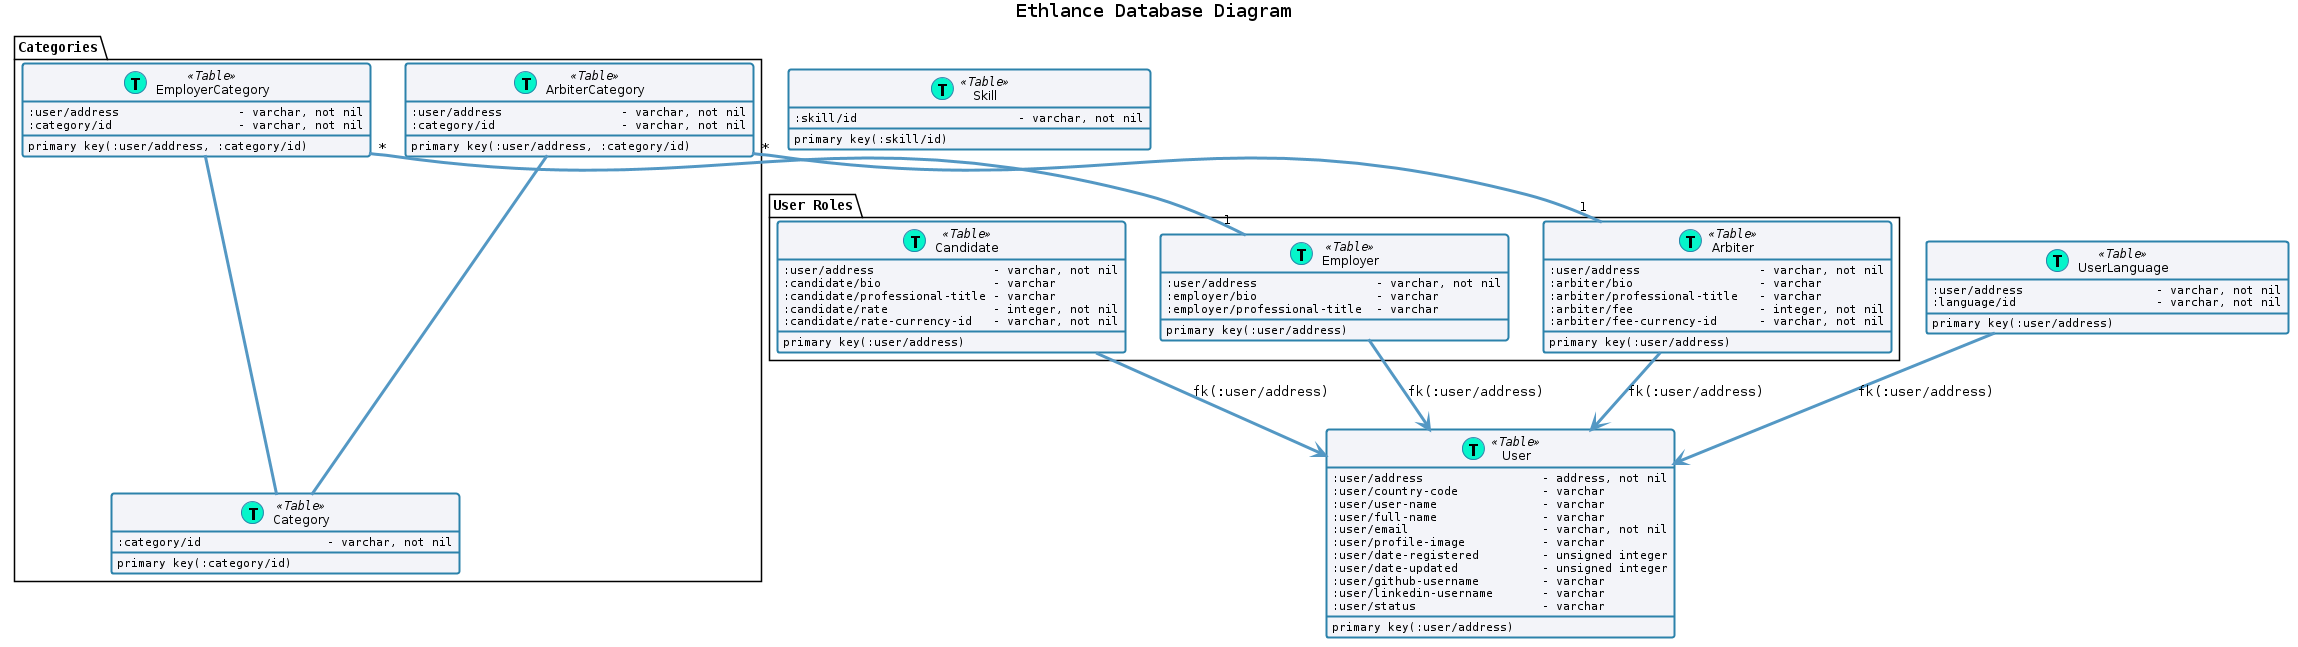

The diagram above was rendered by PlantUML. Its source (embedded in the PNG):
@startuml

skinparam BackgroundColor transparent
skinparam DefaultFontName Monospaced
skinparam RoundCorner     5
skinparam shadowing       false

skinparam class {
  ArrowColor              #5498C4
  ArrowThickness          3
  BackgroundColor         #F3F4F9
  BorderColor             #2C82AB
  BorderThickness         2
  FontName                Ariel
}

title Ethlance Database Diagram
class User << (T, #05F5CA) Table >> {
  :user/address                 - address, not nil
  :user/country-code            - varchar
  :user/user-name               - varchar
  :user/full-name               - varchar
  :user/email                   - varchar, not nil
  :user/profile-image           - varchar
  :user/date-registered         - unsigned integer
  :user/date-updated            - unsigned integer
  :user/github-username         - varchar
  :user/linkedin-username       - varchar
  :user/status                  - varchar

  primary key(:user/address)
}

package "User Roles" {
  Candidate --> User : fk(:user/address)
  class Candidate << (T, #05F5CA) Table >> {
    :user/address                 - varchar, not nil
    :candidate/bio                - varchar
    :candidate/professional-title - varchar
    :candidate/rate               - integer, not nil
    :candidate/rate-currency-id   - varchar, not nil
  
    primary key(:user/address)
  }
  
  Employer --> User : fk(:user/address)
  class Employer << (T, #05F5CA) Table >> {
    :user/address                 - varchar, not nil
    :employer/bio                 - varchar
    :employer/professional-title  - varchar
  
    primary key(:user/address)
  }
  
  Arbiter --> User : fk(:user/address)
  class Arbiter << (T, #05F5CA) Table >> {
    :user/address                 - varchar, not nil
    :arbiter/bio                  - varchar
    :arbiter/professional-title   - varchar
    :arbiter/fee                  - integer, not nil
    :arbiter/fee-currency-id      - varchar, not nil
  
    primary key(:user/address)
  }
}

UserLanguage --> User : fk(:user/address)
class UserLanguage << (T, #05F5CA) Table >> {
  :user/address                   - varchar, not nil
  :language/id                    - varchar, not nil

  primary key(:user/address)
}

package "Categories" {
  class Category << (T, #05F5CA) Table >> {
    :category/id                  - varchar, not nil
  
    primary key(:category/id)
  }

  ArbiterCategory "*" -- "1" Arbiter
  ArbiterCategory -- Category
  class ArbiterCategory << (T, #05F5CA) Table >> {
    :user/address                 - varchar, not nil
    :category/id                  - varchar, not nil
    
    primary key(:user/address, :category/id)
  }

  EmployerCategory "*" -- "1" Employer
  EmployerCategory -- Category
  class EmployerCategory << (T, #05F5CA) Table >> {
    :user/address                 - varchar, not nil
    :category/id                  - varchar, not nil
    
    primary key(:user/address, :category/id)
  }
}

class Skill << (T, #05F5CA) Table >> {
  :skill/id                       - varchar, not nil

  primary key(:skill/id)
}

@enduml